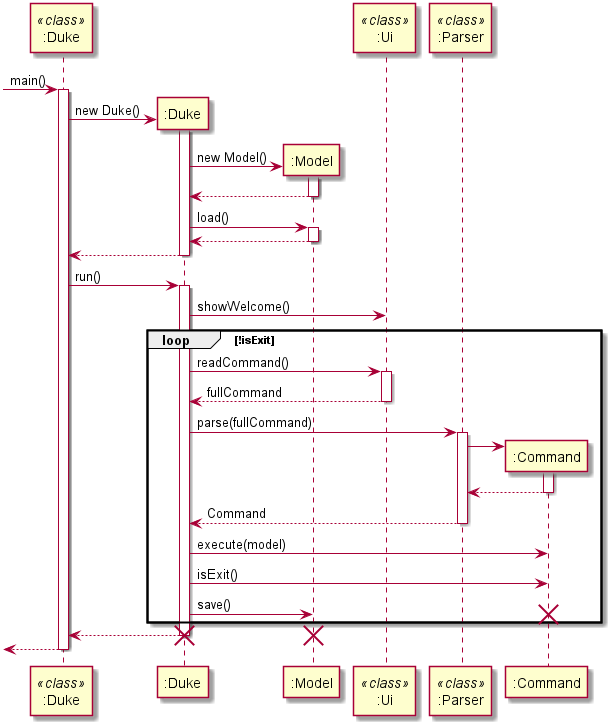

The diagram above was rendered by PlantUML. Its source (embedded in the PNG):
@startuml
participant ":Duke" as DukeClass <<class>>
participant ":Duke" as Duke
participant ":Model" as Model
participant ":Ui" as Ui <<class>>
participant ":Parser" as Parser <<class>>
participant ":Command" as Command

-> DukeClass : main()
activate DukeClass

create Duke
DukeClass -> Duke: new Duke()
activate Duke

create Model
Duke -> Model : new Model()
activate Model

Duke <-- Model
deactivate Model

Duke -> Model : load()
activate Model

Duke <-- Model
deactivate Model

DukeClass <-- Duke
deactivate Duke

DukeClass -> Duke : run()
activate Duke


Duke -> Ui : showWelcome()

loop !isExit

Duke -> Ui : readCommand()
activate Ui

Duke <-- Ui : fullCommand
deactivate Ui

Duke -> Parser : parse(fullCommand)
activate Parser

create Command
Parser -> Command
activate Command

Parser <-- Command
deactivate Command

Duke <-- Parser : Command
deactivate Parser

Duke -> Command : execute(model)

Duke -> Command : isExit()

Duke -> Model : save()

destroy Command

end


DukeClass <-- Duke
deactivate Duke

destroy Duke
destroy Model

<-- DukeClass
deactivate DukeClass
@enduml